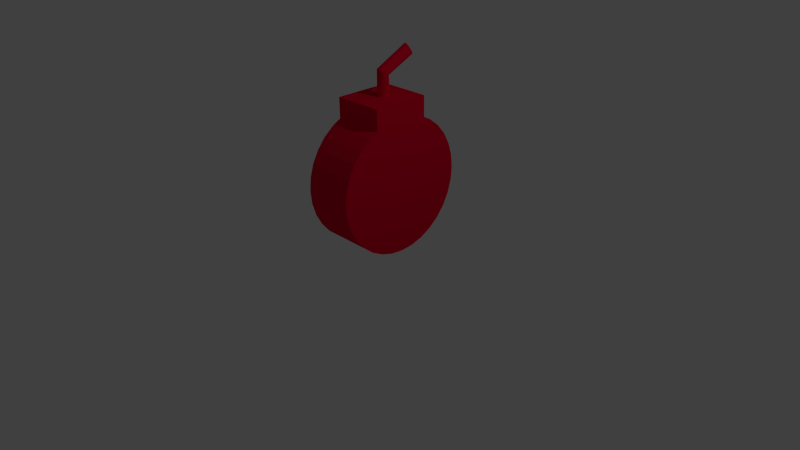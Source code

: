 # Source: Item_Bomb_New.blend  (saved by Blender 2.70.0; exported with 4.5.12 LTS)
import bpy
from mathutils import Matrix  # noqa: F401  (used for matrix-valued properties, if any)

bpy.ops.wm.read_factory_settings(use_empty=True)
scene = bpy.context.scene
scene.name = 'Scene'

# ---- collections
col_collection_1 = bpy.data.collections.new('Collection 1'); scene.collection.children.link(col_collection_1)

# ---- materials (node trees are filled in below, after node groups)
mat_bombskin = bpy.data.materials.new('Bombskin')
mat_bombskin.alpha_threshold = 0.0
mat_bombskin.use_transparent_shadow = False
mat_bombskin.diffuse_color = (0.8, 0.0, 0.03014, 1.0)
mat_bombskin.roughness = 0.5
mat_bombskin.line_color = (0.0, 0.0, 0.0, 1.0)

# ---- material node trees

# ---- world
world_world = bpy.data.worlds.new('World'); scene.world = world_world
world_world.color = (0.05088, 0.05088, 0.05088)
world_world.use_sun_shadow = False
world_world.sun_shadow_jitter_overblur = 0.0
world_world.cycles.sampling_method = 'MANUAL'
world_world.cycles.sample_map_resolution = 256

# ---- cameras
cam_camera = bpy.data.cameras.new('Camera')
cam_camera.clip_end = 100.0
cam_camera.lens = 35.0
cam_camera.sensor_width = 32.0
cam_camera.sensor_height = 18.0
cam_camera.ortho_scale = 7.314
cam_camera.dof.focus_distance = 0.0
cam_camera.dof.aperture_fstop = 128.0

# ---- lights
light_lamp = bpy.data.lights.new('Lamp', 'POINT')
light_lamp.transmission_factor = 0.0
light_lamp.cutoff_distance = 30.0
light_lamp.energy = 100.0
light_lamp.shadow_buffer_clip_start = 1.001
light_lamp.shadow_soft_size = 0.1
light_lamp.shadow_maximum_resolution = 0.006
light_lamp.use_absolute_resolution = True
light_lamp.cycles.use_multiple_importance_sampling = False

# ---- meshes
me_circle = bpy.data.meshes.new('Circle')
me_circle.from_pydata([(-0.3347, 0.8824, -0.2336), (-0.3347, 0.8653, -0.06019), (-0.3347, 0.8147, 0.1066), (-0.3347, 0.7326, 0.2603), (-0.3347, 0.622, 0.395), (-0.3347, 0.4873, 0.5055), (-0.3347, 0.3336, 0.5877), (-0.3347, 0.1669, 0.6383), (-0.3347, -0.006572, 0.6554), (-0.3347, -0.18, 0.6383), (-0.3347, -0.3468, 0.5877), (-0.3347, -0.5005, 0.5055), (-0.3347, -0.6352, 0.395), (-0.3347, -0.7457, 0.2603), (-0.3347, -0.8279, 0.1066), (-0.3347, -0.8785, -0.06019), (-0.3347, -0.8955, -0.2336), (-0.3347, -0.8785, -0.4071), (-0.3347, -0.8279, -0.5738), (-0.3347, -0.7457, -0.7275), (-0.3347, -0.6352, -0.8622), (-0.3347, -0.5005, -0.9728), (-0.3347, -0.3468, -1.055), (-0.3347, -0.18, -1.106), (-0.3347, -0.006571, -1.123), (-0.3347, 0.1669, -1.106), (-0.3347, 0.3336, -1.055), (-0.3347, 0.4873, -0.9728), (-0.3347, 0.622, -0.8622), (-0.3347, 0.7326, -0.7275), (-0.3347, 0.8147, -0.5738), (-0.3347, 0.8653, -0.407), (0.3337, 0.8824, -0.2336), (0.3337, 0.8653, -0.06019), (0.3337, 0.8147, 0.1066), (0.3337, 0.7326, 0.2603), (0.3337, 0.622, 0.395), (0.3337, 0.4873, 0.5055), (0.3337, 0.3336, 0.5877), (0.3337, 0.1669, 0.6383), (0.3337, -0.006572, 0.6554), (0.3337, -0.18, 0.6383), (0.3337, -0.3468, 0.5877), (0.3337, -0.5005, 0.5055), (0.3337, -0.6352, 0.395), (0.3337, -0.7457, 0.2603), (0.3337, -0.8279, 0.1066), (0.3337, -0.8785, -0.06019), (0.3337, -0.8955, -0.2336), (0.3337, -0.8785, -0.4071), (0.3337, -0.8279, -0.5738), (0.3337, -0.7457, -0.7275), (0.3337, -0.6352, -0.8622), (0.3337, -0.5005, -0.9728), (0.3337, -0.3468, -1.055), (0.3337, -0.18, -1.106), (0.3337, -0.006571, -1.123), (0.3337, 0.1669, -1.106), (0.3337, 0.3336, -1.055), (0.3337, 0.4873, -0.9728), (0.3337, 0.622, -0.8622), (0.3337, 0.7326, -0.7275), (0.3337, 0.8147, -0.5738), (0.3337, 0.8653, -0.4071), (-0.3356, -0.3842, 0.3109), (-0.3356, 0.3796, 0.3109), (0.3347, 0.3796, 0.3109), (0.3347, -0.3842, 0.3109), (-0.3356, -0.3842, 0.8372), (-0.3356, 0.3796, 0.8372), (0.3347, 0.3796, 0.8372), (0.3347, -0.3842, 0.8372), (0.01061, 0.09446, 0.458), (0.01695, 0.08231, 1.09), (0.02627, 0.09292, 0.458), (0.03234, 0.07897, 1.09), (0.04134, 0.08835, 0.458), (0.04688, 0.07314, 1.091), (0.05522, 0.08093, 0.458), (0.06004, 0.06504, 1.094), (0.06739, 0.07094, 0.458), (0.07129, 0.05499, 1.099), (0.07737, 0.05877, 0.458), (0.08021, 0.04337, 1.104), (0.08479, 0.04489, 0.458), (0.08646, 0.03062, 1.111), (0.08936, 0.02983, 0.458), (0.08979, 0.01725, 1.119), (0.09091, 0.01416, 0.458), (0.09008, 0.00375, 1.127), (0.08936, -0.001507, 0.458), (0.08731, -0.009347, 1.135), (0.08479, -0.01657, 0.458), (0.0816, -0.02154, 1.143), (0.07737, -0.03045, 0.458), (0.07316, -0.03236, 1.151), (0.06739, -0.04262, 0.458), (0.06231, -0.04139, 1.158), (0.05522, -0.05261, 0.458), (0.04948, -0.04829, 1.164), (0.04134, -0.06003, 0.458), (0.03515, -0.05279, 1.169), (0.02627, -0.0646, 0.458), (0.01988, -0.05472, 1.172), (0.01061, -0.06614, 0.458), (0.004256, -0.05399, 1.174), (-0.005061, -0.0646, 0.458), (-0.01113, -0.05065, 1.174), (-0.02013, -0.06003, 0.458), (-0.02567, -0.04482, 1.172), (-0.03401, -0.05261, 0.458), (-0.03883, -0.03673, 1.169), (-0.04618, -0.04262, 0.458), (-0.05008, -0.02667, 1.165), (-0.05616, -0.03045, 0.458), (-0.059, -0.01505, 1.159), (-0.06358, -0.01657, 0.458), (-0.06525, -0.002305, 1.152), (-0.06815, -0.001507, 0.458), (-0.06858, 0.01107, 1.145), (-0.0697, 0.01416, 0.458), (-0.06887, 0.02457, 1.137), (-0.06815, 0.02983, 0.458), (-0.0661, 0.03767, 1.128), (-0.06358, 0.04489, 0.458), (-0.06039, 0.04986, 1.12), (-0.05616, 0.05877, 0.458), (-0.05195, 0.06068, 1.113), (-0.04618, 0.07094, 0.458), (-0.0411, 0.06971, 1.106), (-0.03401, 0.08093, 0.458), (-0.02827, 0.07661, 1.1), (-0.02013, 0.08835, 0.458), (-0.01394, 0.08111, 1.095), (-0.005061, 0.09292, 0.458), (0.001328, 0.08303, 1.092), (0.01404, 0.4697, 1.259), (0.02898, 0.4647, 1.26), (0.04309, 0.4587, 1.264), (0.05583, 0.4516, 1.27), (0.06671, 0.444, 1.278), (0.07531, 0.4359, 1.288), (0.08129, 0.4277, 1.3), (0.08444, 0.4199, 1.314), (0.08462, 0.4125, 1.328), (0.08184, 0.406, 1.342), (0.0762, 0.4006, 1.355), (0.06791, 0.3964, 1.368), (0.05729, 0.3938, 1.379), (0.04475, 0.3926, 1.389), (0.03078, 0.3931, 1.396), (0.01591, 0.3951, 1.401), (0.0007131, 0.3987, 1.403), (-0.01423, 0.4036, 1.402), (-0.02834, 0.4096, 1.399), (-0.04108, 0.4167, 1.393), (-0.05196, 0.4244, 1.384), (-0.06056, 0.4324, 1.374), (-0.06654, 0.4406, 1.362), (-0.06969, 0.4485, 1.349), (-0.06988, 0.4558, 1.335), (-0.06709, 0.4623, 1.321), (-0.06145, 0.4677, 1.307), (-0.05316, 0.4719, 1.294), (-0.04254, 0.4746, 1.283), (-0.03001, 0.4757, 1.274), (-0.01603, 0.4752, 1.266), (-0.001164, 0.4732, 1.262)], [], [(0, 31, 30, 29, 28, 27, 26, 25, 24, 23, 22, 21, 20, 19, 18, 17, 16, 15, 14, 13, 12, 11, 10, 9, 8, 7, 6, 5, 4, 3, 2, 1), (32, 33, 34, 35, 36, 37, 38, 39, 40, 41, 42, 43, 44, 45, 46, 47, 48, 49, 50, 51, 52, 53, 54, 55, 56, 57, 58, 59, 60, 61, 62, 63), (26, 27, 59, 58), (4, 5, 37, 36), (15, 16, 48, 47), (24, 25, 57, 56), (2, 3, 35, 34), (13, 14, 46, 45), (22, 23, 55, 54), (0, 1, 33, 32), (11, 12, 44, 43), (31, 0, 32, 63), (20, 21, 53, 52), (9, 10, 42, 41), (29, 30, 62, 61), (18, 19, 51, 50), (7, 8, 40, 39), (27, 28, 60, 59), (16, 17, 49, 48), (5, 6, 38, 37), (25, 26, 58, 57), (3, 4, 36, 35), (14, 15, 47, 46), (23, 24, 56, 55), (1, 2, 34, 33), (12, 13, 45, 44), (21, 22, 54, 53), (10, 11, 43, 42), (30, 31, 63, 62), (19, 20, 52, 51), (8, 9, 41, 40), (28, 29, 61, 60), (17, 18, 50, 49), (6, 7, 39, 38), (68, 69, 65, 64), (69, 70, 66, 65), (70, 71, 67, 66), (71, 68, 64, 67), (64, 65, 66, 67), (71, 70, 69, 68), (72, 73, 75, 74), (74, 75, 77, 76), (76, 77, 79, 78), (78, 79, 81, 80), (80, 81, 83, 82), (82, 83, 85, 84), (84, 85, 87, 86), (86, 87, 89, 88), (88, 89, 91, 90), (90, 91, 93, 92), (92, 93, 95, 94), (94, 95, 97, 96), (96, 97, 99, 98), (98, 99, 101, 100), (100, 101, 103, 102), (102, 103, 105, 104), (104, 105, 107, 106), (106, 107, 109, 108), (108, 109, 111, 110), (110, 111, 113, 112), (112, 113, 115, 114), (114, 115, 117, 116), (116, 117, 119, 118), (118, 119, 121, 120), (120, 121, 123, 122), (122, 123, 125, 124), (124, 125, 127, 126), (126, 127, 129, 128), (128, 129, 131, 130), (130, 131, 133, 132), (133, 131, 165, 166), (134, 135, 73, 72), (132, 133, 135, 134), (72, 74, 76, 78, 80, 82, 84, 86, 88, 90, 92, 94, 96, 98, 100, 102, 104, 106, 108, 110, 112, 114, 116, 118, 120, 122, 124, 126, 128, 130, 132, 134), (137, 136, 167, 166, 165, 164, 163, 162, 161, 160, 159, 158, 157, 156, 155, 154, 153, 152, 151, 150, 149, 148, 147, 146, 145, 144, 143, 142, 141, 140, 139, 138), (111, 109, 154, 155), (75, 73, 136, 137), (89, 87, 143, 144), (117, 115, 157, 158), (95, 93, 146, 147), (123, 121, 160, 161), (79, 77, 138, 139), (101, 99, 149, 150), (129, 127, 163, 164), (107, 105, 152, 153), (85, 83, 141, 142), (135, 133, 166, 167), (113, 111, 155, 156), (91, 89, 144, 145), (119, 117, 158, 159), (97, 95, 147, 148), (125, 123, 161, 162), (81, 79, 139, 140), (103, 101, 150, 151), (131, 129, 164, 165), (109, 107, 153, 154), (87, 85, 142, 143), (73, 135, 167, 136), (115, 113, 156, 157), (93, 91, 145, 146), (121, 119, 159, 160), (77, 75, 137, 138), (99, 97, 148, 149), (127, 125, 162, 163), (83, 81, 140, 141), (105, 103, 151, 152)])
me_circle.materials.append(mat_bombskin)
me_circle.use_remesh_preserve_volume = False
me_circle.use_remesh_preserve_attributes = False
me_circle.use_mirror_vertex_groups = False
me_circle.update()

# ---- objects
ob_circle = bpy.data.objects.new('Circle', me_circle)
ob_lamp = bpy.data.objects.new('Lamp', light_lamp)
ob_camera = bpy.data.objects.new('Camera', cam_camera)

# ---- transforms, parenting, visibility, modifiers, constraints
ob_circle.location = (0.0003537, 0.1976, 1.233)
ob_circle.lineart.crease_threshold = 0.0
ob_lamp.location = (4.076, 1.005, 5.904)
ob_lamp.rotation_euler = (0.6503, 0.05522, 1.866)
ob_lamp.lock_rotations_4d = False
ob_lamp.empty_display_type = 'ARROWS'
ob_lamp.color = (0.0, 0.0, 0.0, 0.0)
ob_lamp.lineart.crease_threshold = 0.0
ob_camera.location = (7.481, -6.508, 5.344)
ob_camera.rotation_euler = (1.109, 0.01082, 0.8149)
ob_camera.lock_rotations_4d = False
ob_camera.empty_display_type = 'ARROWS'
ob_camera.color = (0.0, 0.0, 0.0, 0.0)
ob_camera.display_type = 'WIRE'
ob_camera.lineart.crease_threshold = 0.0

# ---- collection membership
col_collection_1.objects.link(ob_circle)
col_collection_1.objects.link(ob_lamp)
col_collection_1.objects.link(ob_camera)

# ---- scene / render settings (as saved in the file)
scene.camera = ob_camera
scene.frame_start = 1; scene.frame_end = 250; scene.frame_set(2)
scene.render.engine = 'BLENDER_EEVEE_NEXT'
scene.render.resolution_percentage = 50
scene.render.dither_intensity = 0.0
scene.cycles.use_denoising = False
scene.cycles.samples = 10
scene.cycles.sampling_pattern = 'TABULATED_SOBOL'
scene.cycles.light_sampling_threshold = 0.0
scene.cycles.use_adaptive_sampling = False
scene.cycles.use_light_tree = False
scene.cycles.blur_glossy = 0.0
scene.cycles.volume_bounces = 1
scene.cycles.pixel_filter_type = 'GAUSSIAN'
scene.cycles.sample_clamp_indirect = 0.0
scene.view_settings.view_transform = 'Standard'
bpy.context.view_layer.update()
